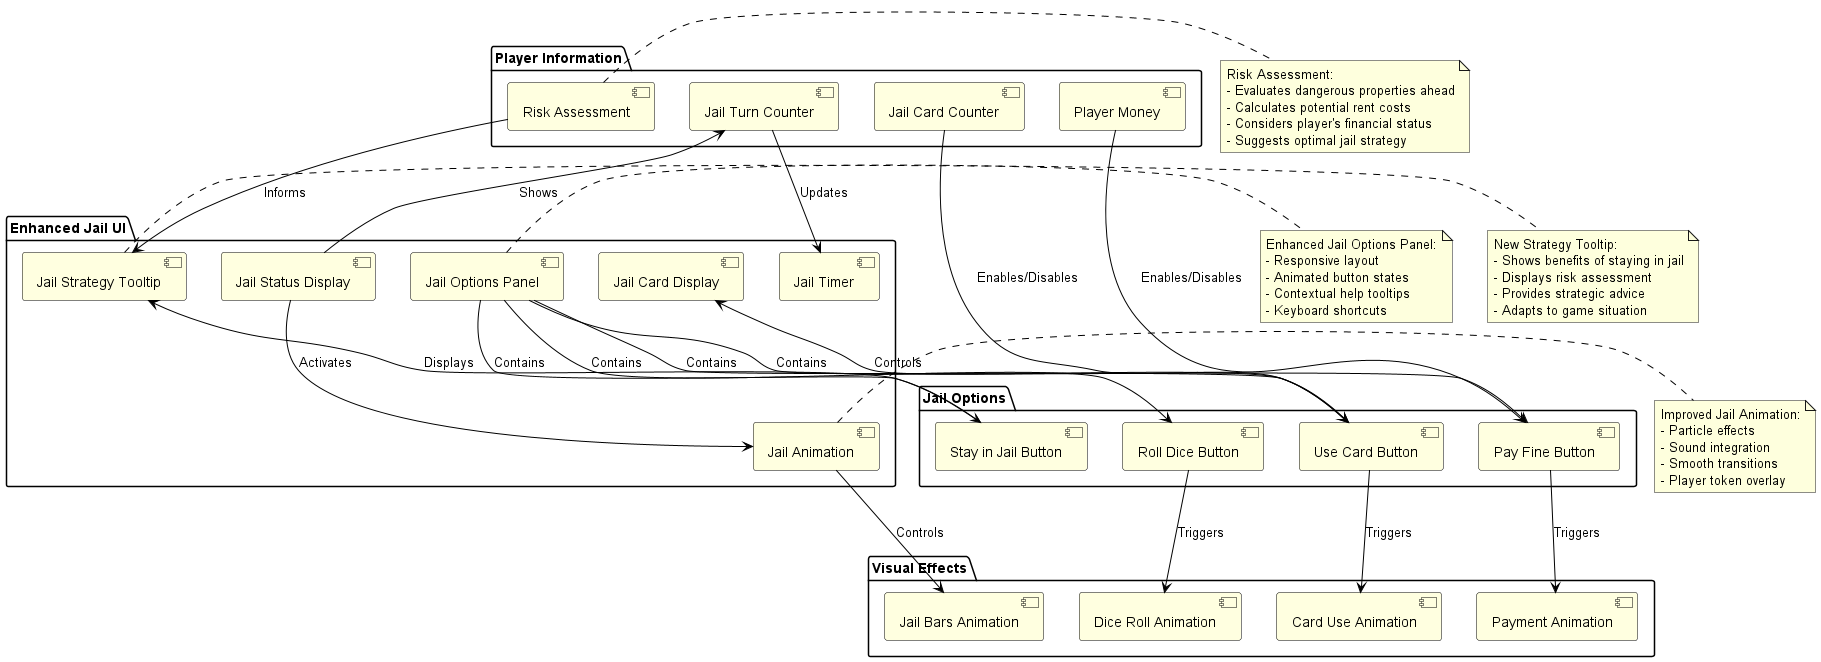

The diagram above was rendered by PlantUML. Its source (embedded in the PNG):
@startuml
skinparam backgroundColor white
skinparam componentBackgroundColor lightYellow
skinparam componentBorderColor black
skinparam arrowColor black

package "Enhanced Jail UI" {
  [Jail Status Display] as JSD
  [Jail Options Panel] as JOP
  [Jail Card Display] as JCD
  [Jail Timer] as JT
  [Jail Animation] as JA
  [Jail Strategy Tooltip] as JST
}

package "Jail Options" {
  [Pay Fine Button] as PF
  [Use Card Button] as UC
  [Roll Dice Button] as RD
  [Stay in Jail Button] as SJ
}

package "Player Information" {
  [Jail Turn Counter] as JTC
  [Jail Card Counter] as JCC
  [Player Money] as PM
  [Risk Assessment] as RA
}

package "Visual Effects" {
  [Jail Bars Animation] as JBA
  [Payment Animation] as PA
  [Card Use Animation] as CUA
  [Dice Roll Animation] as DRA
}

JSD --> JTC : Shows
JSD --> JA : Activates
JOP --> PF : Contains
JOP --> UC : Contains
JOP --> RD : Contains
JOP --> SJ : Contains
UC --> JCD : Controls
JCC --> UC : Enables/Disables
PM --> PF : Enables/Disables
JTC --> JT : Updates
SJ --> JST : Displays
RA --> JST : Informs

PF --> PA : Triggers
UC --> CUA : Triggers
RD --> DRA : Triggers
JA --> JBA : Controls

note right of JOP
  Enhanced Jail Options Panel:
  - Responsive layout
  - Animated button states
  - Contextual help tooltips
  - Keyboard shortcuts
end note

note right of JST
  New Strategy Tooltip:
  - Shows benefits of staying in jail
  - Displays risk assessment
  - Provides strategic advice
  - Adapts to game situation
end note

note right of JA
  Improved Jail Animation:
  - Particle effects
  - Sound integration
  - Smooth transitions
  - Player token overlay
end note

note right of RA
  Risk Assessment:
  - Evaluates dangerous properties ahead
  - Calculates potential rent costs
  - Considers player's financial status
  - Suggests optimal jail strategy
end note
@enduml